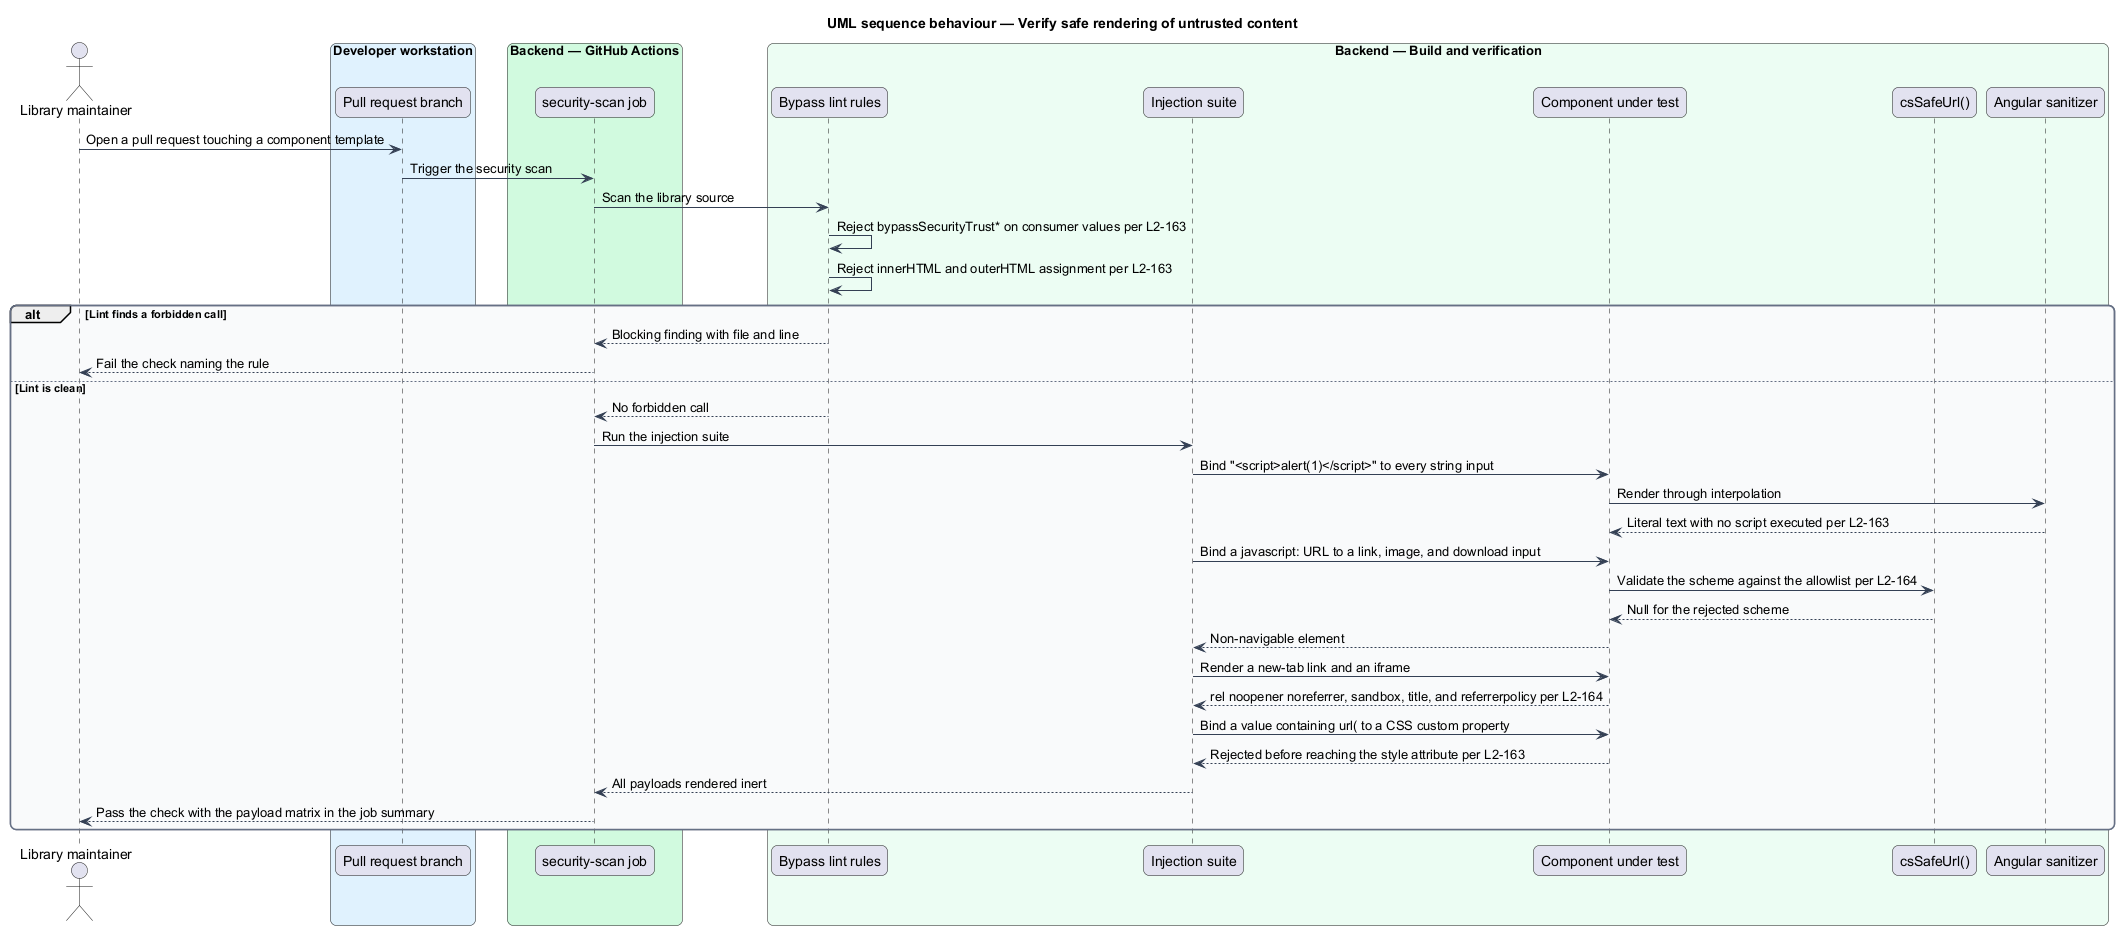

The diagram above was rendered by PlantUML. Its source (embedded in the PNG):
@startuml
title UML sequence behaviour — Verify safe rendering of untrusted content
skinparam backgroundColor #FFFFFF
skinparam shadowing false
skinparam roundcorner 12
skinparam defaultFontName Arial
skinparam ArrowColor #344054
skinparam rectangle {
  BorderColor #344054
  FontColor #101828
}
skinparam package {
  BorderColor #667085
  FontColor #101828
  BackgroundColor #F9FAFB
}
actor "Library maintainer" as maintainer
box "Developer workstation" #E0F2FE
  participant "Pull request branch" as branch
end box
box "Backend — GitHub Actions" #D1FADF
  participant "security-scan job" as job
end box
box "Backend — Build and verification" #ECFDF3
  participant "Bypass lint rules" as lint
  participant "Injection suite" as suite
  participant "Component under test" as component
  participant "csSafeUrl()" as safeurl
  participant "Angular sanitizer" as sanitizer
end box

maintainer -> branch : Open a pull request touching a component template
branch -> job : Trigger the security scan
job -> lint : Scan the library source
lint -> lint : Reject bypassSecurityTrust* on consumer values per L2-163
lint -> lint : Reject innerHTML and outerHTML assignment per L2-163

alt Lint finds a forbidden call
  lint --> job : Blocking finding with file and line
  job --> maintainer : Fail the check naming the rule
else Lint is clean
  lint --> job : No forbidden call
  job -> suite : Run the injection suite
  suite -> component : Bind "<script>alert(1)</script>" to every string input
  component -> sanitizer : Render through interpolation
  sanitizer --> component : Literal text with no script executed per L2-163
  suite -> component : Bind a javascript: URL to a link, image, and download input
  component -> safeurl : Validate the scheme against the allowlist per L2-164
  safeurl --> component : Null for the rejected scheme
  component --> suite : Non-navigable element
  suite -> component : Render a new-tab link and an iframe
  component --> suite : rel noopener noreferrer, sandbox, title, and referrerpolicy per L2-164
  suite -> component : Bind a value containing url( to a CSS custom property
  component --> suite : Rejected before reaching the style attribute per L2-163
  suite --> job : All payloads rendered inert
  job --> maintainer : Pass the check with the payload matrix in the job summary
end
@enduml